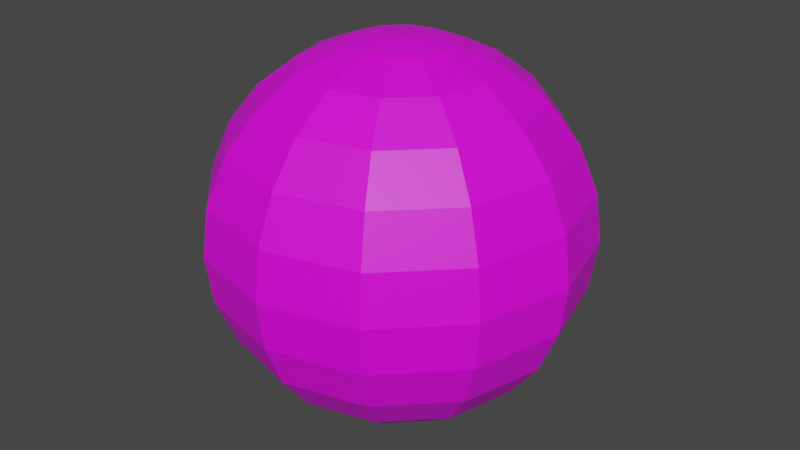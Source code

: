# Source: HillBall.blend  (saved by Blender 2.92.15; exported with 4.5.12 LTS)
import bpy
from mathutils import Matrix  # noqa: F401  (used for matrix-valued properties, if any)

bpy.ops.wm.read_factory_settings(use_empty=True)
scene = bpy.context.scene
scene.name = 'Scene'

# ---- collections
col_collection = bpy.data.collections.new('Collection'); scene.collection.children.link(col_collection)

# ---- images (referenced by path relative to the original .blend; pixels are not part of the script)
import os
ASSET_DIR = os.environ.get("B2B_ASSET_DIR", "")  # directory of the original .blend (textures are referenced by path, not embedded)
HERE = os.path.dirname(os.path.abspath(__file__))  # packed textures are extracted next to this script under _unpacked/

def load_image(name, relpath, width, height, colorspace="sRGB"):
    """Load a texture the original file referenced (path relative to the .blend, or extracted next to this script)."""
    p = next((c for c in (os.path.join(HERE, relpath), os.path.join(ASSET_DIR, relpath)) if relpath and os.path.exists(c)), "")
    if p:
        img = bpy.data.images.load(p, check_existing=True)
        img.name = name
    else:  # same state as the original file: an image datablock whose file is absent (Cycles renders it pink)
        img = bpy.data.images.new(name, width, height)
        img.source = "FILE"
        img.filepath = "//" + (relpath or name)
    img.colorspace_settings.name = colorspace
    return img
img_imphenziapalette01_256_gradientx4_png = load_image('ImphenziaPalette01-256-GradientX4.png', 'ImphenziaPalette01-256-GradientX4.png', 1024, 1024, 'sRGB')

# ---- materials (node trees are filled in below, after node groups)
mat_material_001 = bpy.data.materials.new('Material.001')
mat_material_001.use_transparent_shadow = False

# ---- material node trees
mat_material_001.use_nodes = True; mat_material_001.node_tree.nodes.clear()
_N = mat_material_001.node_tree.nodes; _L = mat_material_001.node_tree.links
n0 = _N.new('ShaderNodeBsdfPrincipled'); n0.name = 'Principled BSDF'; n0.location = (10, 300)
n0.distribution = 'GGX'
n0.subsurface_method = 'BURLEY'
n0.inputs[3].default_value = 1.45
n0.inputs[27].default_value = (0.0, 0.0, 0.0, 1.0)
n0.inputs[28].default_value = 1.0
n1 = _N.new('ShaderNodeOutputMaterial'); n1.name = 'Material Output'; n1.location = (300, 300)
n2 = _N.new('ShaderNodeTexImage'); n2.name = 'Image Texture'; n2.location = (-324, 148)
n2.image = img_imphenziapalette01_256_gradientx4_png
_L.new(n0.outputs[0], n1.inputs[0])
_L.new(n2.outputs[0], n0.inputs[0])
n1.is_active_output = True

# ---- world
world_world = bpy.data.worlds.new('World'); scene.world = world_world
world_world.use_nodes = True; world_world.node_tree.nodes.clear()
_N = world_world.node_tree.nodes; _L = world_world.node_tree.links
n0 = _N.new('ShaderNodeOutputWorld'); n0.name = 'World Output'; n0.location = (300, 300)
n1 = _N.new('ShaderNodeBackground'); n1.name = 'Background'; n1.location = (10, 300)
n1.inputs[0].default_value = (0.05088, 0.05088, 0.05088, 1.0)
_L.new(n1.outputs[0], n0.inputs[0])
n0.is_active_output = True
world_world.color = (0.05088, 0.05088, 0.05088)
world_world.use_sun_shadow = False
world_world.sun_shadow_jitter_overblur = 0.0

# ---- meshes
me_sphere = bpy.data.meshes.new('Sphere')
me_sphere.from_pydata([(0.0, 1.0, 1.732), (0.0, 1.732, 1.0), (0.0, 1.932, 0.5176), (0.0, 2.0, 1.51e-07), (0.0, 1.932, -0.5176), (0.0, 1.732, -1.0), (0.0, 1.414, -1.414), (0.0, 1.0, -1.732), (0.0, 0.5176, -1.932), (0.0, 7.788e-07, -2.0), (0.2588, 0.4483, 1.932), (0.5, 0.866, 1.732), (0.7071, 1.225, 1.414), (0.866, 1.5, 1.0), (0.9659, 1.673, 0.5176), (1.0, 1.732, 1.51e-07), (0.9659, 1.673, -0.5176), (0.866, 1.5, -1.0), (0.7071, 1.225, -1.414), (0.5, 0.866, -1.732), (0.2588, 0.4483, -1.932), (0.4483, 0.2588, 1.932), (0.866, 0.5, 1.732), (1.225, 0.7071, 1.414), (1.5, 0.866, 1.0), (1.673, 0.9659, 0.5176), (1.732, 1.0, 1.51e-07), (1.673, 0.9659, -0.5176), (1.5, 0.866, -1.0), (1.225, 0.7071, -1.414), (0.866, 0.5, -1.732), (0.4483, 0.2588, -1.932), (0.5176, 8.047e-07, 1.932), (1.0, 7.6e-07, 1.732), (1.414, 7.6e-07, 1.414), (1.732, 7.6e-07, 1.0), (1.932, 7.004e-07, 0.5176), (2.0, 7.6e-07, 1.51e-07), (1.932, 8.196e-07, -0.5176), (1.732, 7.6e-07, -1.0), (1.414, 7.6e-07, -1.414), (1.0, 7.302e-07, -1.732), (0.5176, 7.749e-07, -1.932), (0.4483, -0.2588, 1.932), (0.866, -0.5, 1.732), (1.225, -0.7071, 1.414), (1.5, -0.866, 1.0), (1.673, -0.9659, 0.5176), (1.732, -1.0, 1.51e-07), (1.673, -0.9659, -0.5176), (1.5, -0.866, -1.0), (1.225, -0.7071, -1.414), (0.866, -0.5, -1.732), (0.4483, -0.2588, -1.932), (0.2588, -0.4483, 1.932), (0.5, -0.866, 1.732), (0.7071, -1.225, 1.414), (0.866, -1.5, 1.0), (0.9659, -1.673, 0.5176), (1.0, -1.732, 1.51e-07), (0.9659, -1.673, -0.5176), (0.866, -1.5, -1.0), (0.7071, -1.225, -1.414), (0.5, -0.866, -1.732), (0.2588, -0.4483, -1.932), (1.292e-08, -0.5176, 1.932), (-6.159e-08, -1.0, 1.732), (-1.51e-07, -1.414, 1.414), (-3.179e-08, -1.732, 1.0), (-9.139e-08, -1.932, 0.5176), (-1.51e-07, -2.0, 1.51e-07), (-9.139e-08, -1.932, -0.5176), (-9.139e-08, -1.732, -1.0), (-9.139e-08, -1.414, -1.414), (-1.212e-07, -1.0, -1.732), (1.292e-08, -0.5176, -1.932), (-0.2588, -0.4483, 1.932), (-0.5, -0.866, 1.732), (-0.7071, -1.225, 1.414), (-0.866, -1.5, 1.0), (-0.9659, -1.673, 0.5176), (-1.0, -1.732, 1.51e-07), (-0.9659, -1.673, -0.5176), (-0.866, -1.5, -1.0), (-0.7071, -1.225, -1.414), (-0.5, -0.866, -1.732), (-0.2588, -0.4483, -1.932), (-0.4483, -0.2588, 1.932), (-0.866, -0.5, 1.732), (-1.225, -0.7071, 1.414), (-1.5, -0.866, 1.0), (-1.673, -0.9659, 0.5176), (-1.732, -1.0, 1.51e-07), (-1.673, -0.9659, -0.5176), (-1.5, -0.866, -1.0), (-1.225, -0.7071, -1.414), (-0.866, -0.5, -1.732), (-0.4483, -0.2588, -1.932), (-0.5176, 8.196e-07, 1.932), (-1.0, 9.09e-07, 1.732), (-1.414, 1.058e-06, 1.414), (-1.732, 8.792e-07, 1.0), (-1.932, 9.388e-07, 0.5176), (-2.0, 1.118e-06, 1.51e-07), (-1.932, 9.388e-07, -0.5176), (-1.732, 9.388e-07, -1.0), (-1.414, 8.196e-07, -1.414), (-1.0, 9.984e-07, -1.732), (-0.5176, 8.047e-07, -1.932), (-0.4483, 0.2588, 1.932), (-0.866, 0.5, 1.732), (-1.225, 0.7071, 1.414), (-1.5, 0.866, 1.0), (-1.673, 0.9659, 0.5176), (-1.732, 1.0, 1.51e-07), (-1.673, 0.9659, -0.5176), (-1.5, 0.866, -1.0), (-1.225, 0.7071, -1.414), (-0.866, 0.5, -1.732), (-0.4483, 0.2588, -1.932), (-0.2588, 0.4483, 1.932), (-0.5, 0.866, 1.732), (-0.7071, 1.225, 1.414), (-0.866, 1.5, 1.0), (-0.9659, 1.673, 0.5176), (-1.0, 1.732, 1.51e-07), (-0.9659, 1.673, -0.5176), (-0.866, 1.5, -1.0), (-0.7071, 1.225, -1.414), (-0.5, 0.866, -1.732), (-0.2588, 0.4483, -1.932), (-1.705e-13, 1.492e-13, 2.0), (7.252e-08, 0.5176, 1.932), (2.662e-07, 1.414, 1.414)], [], [(1, 133, 12, 13), (8, 7, 19, 20), (132, 131, 10), (5, 4, 16, 17), (2, 1, 13, 14), (9, 8, 20), (0, 132, 10, 11), (6, 5, 17, 18), (3, 2, 14, 15), (133, 0, 11, 12), (7, 6, 18, 19), (4, 3, 15, 16), (11, 10, 21, 22), (18, 17, 28, 29), (15, 14, 25, 26), (12, 11, 22, 23), (19, 18, 29, 30), (16, 15, 26, 27), (13, 12, 23, 24), (20, 19, 30, 31), (10, 131, 21), (17, 16, 27, 28), (14, 13, 24, 25), (9, 20, 31), (31, 30, 41, 42), (21, 131, 32), (28, 27, 38, 39), (25, 24, 35, 36), (9, 31, 42), (22, 21, 32, 33), (29, 28, 39, 40), (26, 25, 36, 37), (23, 22, 33, 34), (30, 29, 40, 41), (27, 26, 37, 38), (24, 23, 34, 35), (34, 33, 44, 45), (41, 40, 51, 52), (38, 37, 48, 49), (35, 34, 45, 46), (42, 41, 52, 53), (32, 131, 43), (39, 38, 49, 50), (36, 35, 46, 47), (9, 42, 53), (33, 32, 43, 44), (40, 39, 50, 51), (37, 36, 47, 48), (9, 53, 64), (44, 43, 54, 55), (51, 50, 61, 62), (48, 47, 58, 59), (45, 44, 55, 56), (52, 51, 62, 63), (49, 48, 59, 60), (46, 45, 56, 57), (53, 52, 63, 64), (43, 131, 54), (50, 49, 60, 61), (47, 46, 57, 58), (57, 56, 67, 68), (64, 63, 74, 75), (54, 131, 65), (61, 60, 71, 72), (58, 57, 68, 69), (9, 64, 75), (55, 54, 65, 66), (62, 61, 72, 73), (59, 58, 69, 70), (56, 55, 66, 67), (63, 62, 73, 74), (60, 59, 70, 71), (67, 66, 77, 78), (74, 73, 84, 85), (71, 70, 81, 82), (68, 67, 78, 79), (75, 74, 85, 86), (65, 131, 76), (72, 71, 82, 83), (69, 68, 79, 80), (9, 75, 86), (66, 65, 76, 77), (73, 72, 83, 84), (70, 69, 80, 81), (80, 79, 90, 91), (9, 86, 97), (77, 76, 87, 88), (84, 83, 94, 95), (81, 80, 91, 92), (78, 77, 88, 89), (85, 84, 95, 96), (82, 81, 92, 93), (79, 78, 89, 90), (86, 85, 96, 97), (76, 131, 87), (83, 82, 93, 94), (90, 89, 100, 101), (97, 96, 107, 108), (87, 131, 98), (94, 93, 104, 105), (91, 90, 101, 102), (9, 97, 108), (88, 87, 98, 99), (95, 94, 105, 106), (92, 91, 102, 103), (89, 88, 99, 100), (96, 95, 106, 107), (93, 92, 103, 104), (103, 102, 113, 114), (100, 99, 110, 111), (107, 106, 117, 118), (104, 103, 114, 115), (101, 100, 111, 112), (108, 107, 118, 119), (98, 131, 109), (105, 104, 115, 116), (102, 101, 112, 113), (9, 108, 119), (99, 98, 109, 110), (106, 105, 116, 117), (113, 112, 123, 124), (9, 119, 130), (110, 109, 120, 121), (117, 116, 127, 128), (114, 113, 124, 125), (111, 110, 121, 122), (118, 117, 128, 129), (115, 114, 125, 126), (112, 111, 122, 123), (119, 118, 129, 130), (109, 131, 120), (116, 115, 126, 127), (126, 125, 3, 4), (123, 122, 133, 1), (130, 129, 7, 8), (120, 131, 132), (127, 126, 4, 5), (124, 123, 1, 2), (9, 130, 8), (121, 120, 132, 0), (128, 127, 5, 6), (125, 124, 2, 3), (122, 121, 0, 133), (129, 128, 6, 7)])
_uv = me_sphere.uv_layers.new(name='UVMap')
_uv.uv.foreach_set('vector', [0.6562, 0.2715, 0.6562, 0.2715, 0.6562, 0.2715, 0.6562, 0.2715, 0.6562, 0.2715, 0.6562, 0.2715, 0.6562, 0.2715, 0.6562, 0.2715, 0.6562, 0.2715, 0.6562, 0.2715, 0.6562, 0.2715, 0.6562, 0.2715, 0.6562, 0.2715, 0.6562, 0.2715, 0.6562, 0.2715, 0.6562, 0.2715, 0.6562, 0.2715, 0.6562, 0.2715, 0.6562, 0.2715, 0.6562, 0.2715, 0.6562, 0.2715, 0.6562, 0.2715, 0.6562, 0.2715, 0.6562, 0.2715, 0.6562, 0.2715, 0.6562, 0.2715, 0.6562, 0.2715, 0.6562, 0.2715, 0.6562, 0.2715, 0.6562, 0.2715, 0.6562, 0.2715, 0.6562, 0.2715, 0.6562, 0.2715, 0.6562, 0.2715, 0.6562, 0.2715, 0.6562, 0.2715, 0.6562, 0.2715, 0.6562, 0.2715, 0.6562, 0.2715, 0.6562, 0.2715, 0.6562, 0.2715, 0.6562, 0.2715, 0.6562, 0.2715, 0.6562, 0.2715, 0.6562, 0.2715, 0.6562, 0.2715, 0.6562, 0.2715, 0.6562, 0.2715, 0.6562, 0.2715, 0.6562, 0.2715, 0.6562, 0.2715, 0.6562, 0.2715, 0.6562, 0.2715, 0.6562, 0.2715, 0.6562, 0.2715, 0.6562, 0.2715, 0.6562, 0.2715, 0.6562, 0.2715, 0.6562, 0.2715, 0.6562, 0.2715, 0.6562, 0.2715, 0.6562, 0.2715, 0.6562, 0.2715, 0.6562, 0.2715, 0.6562, 0.2715, 0.6562, 0.2715, 0.6562, 0.2715, 0.6562, 0.2715, 0.6562, 0.2715, 0.6562, 0.2715, 0.6562, 0.2715, 0.6562, 0.2715, 0.6562, 0.2715, 0.6562, 0.2715, 0.6562, 0.2715, 0.6562, 0.2715, 0.6562, 0.2715, 0.6562, 0.2715, 0.6562, 0.2715, 0.6562, 0.2715, 0.6562, 0.2715, 0.6562, 0.2715, 0.6562, 0.2715, 0.6562, 0.2715, 0.6562, 0.2715, 0.6562, 0.2715, 0.6562, 0.2715, 0.6562, 0.2715, 0.6562, 0.2715, 0.6562, 0.2715, 0.6562, 0.2715, 0.6562, 0.2715, 0.6562, 0.2715, 0.6562, 0.2715, 0.6562, 0.2715, 0.6562, 0.2715, 0.6562, 0.2715, 0.6562, 0.2715, 0.6562, 0.2715, 0.6562, 0.2715, 0.6562, 0.2715, 0.6562, 0.2715, 0.6562, 0.2715, 0.6562, 0.2715, 0.6562, 0.2715, 0.6562, 0.2715, 0.6562, 0.2715, 0.6562, 0.2715, 0.6562, 0.2715, 0.6562, 0.2715, 0.6562, 0.2715, 0.6562, 0.2715, 0.6562, 0.2715, 0.6562, 0.2715, 0.6562, 0.2715, 0.6562, 0.2715, 0.6562, 0.2715, 0.6562, 0.2715, 0.6562, 0.2715, 0.6562, 0.2715, 0.6562, 0.2715, 0.6562, 0.2715, 0.6562, 0.2715, 0.6562, 0.2715, 0.6562, 0.2715, 0.6562, 0.2715, 0.6562, 0.2715, 0.6562, 0.2715, 0.6562, 0.2715, 0.6562, 0.2715, 0.6562, 0.2715, 0.6562, 0.2715, 0.6562, 0.2715, 0.6562, 0.2715, 0.6562, 0.2715, 0.6562, 0.2715, 0.6562, 0.2715, 0.6562, 0.2715, 0.6562, 0.2715, 0.6562, 0.2715, 0.6562, 0.2715, 0.6562, 0.2715, 0.6562, 0.2715, 0.6562, 0.2715, 0.6562, 0.2715, 0.6562, 0.2715, 0.6562, 0.2715, 0.6562, 0.2715, 0.6562, 0.2715, 0.6562, 0.2715, 0.6562, 0.2715, 0.6562, 0.2715, 0.6562, 0.2715, 0.6562, 0.2715, 0.6562, 0.2715, 0.6562, 0.2715, 0.6562, 0.2715, 0.6562, 0.2715, 0.6562, 0.2715, 0.6562, 0.2715, 0.6562, 0.2715, 0.6562, 0.2715, 0.6562, 0.2715, 0.6562, 0.2715, 0.6562, 0.2715, 0.6562, 0.2715, 0.6562, 0.2715, 0.6562, 0.2715, 0.6562, 0.2715, 0.6562, 0.2715, 0.6562, 0.2715, 0.6562, 0.2715, 0.6562, 0.2715, 0.6562, 0.2715, 0.6562, 0.2715, 0.6562, 0.2715, 0.6562, 0.2715, 0.6562, 0.2715, 0.6562, 0.2715, 0.6562, 0.2715, 0.6562, 0.2715, 0.6562, 0.2715, 0.6562, 0.2715, 0.6562, 0.2715, 0.6562, 0.2715, 0.6562, 0.2715, 0.6562, 0.2715, 0.6562, 0.2715, 0.6562, 0.2715, 0.6562, 0.2715, 0.6562, 0.2715, 0.6562, 0.2715, 0.6562, 0.2715, 0.6562, 0.2715, 0.6562, 0.2715, 0.6562, 0.2715, 0.6562, 0.2715, 0.6562, 0.2715, 0.6562, 0.2715, 0.6562, 0.2715, 0.6562, 0.2715, 0.6562, 0.2715, 0.6562, 0.2715, 0.6562, 0.2715, 0.6562, 0.2715, 0.6562, 0.2715, 0.6562, 0.2715, 0.6562, 0.2715, 0.6562, 0.2715, 0.6562, 0.2715, 0.6562, 0.2715, 0.6562, 0.2715, 0.6562, 0.2715, 0.6562, 0.2715, 0.6562, 0.2715, 0.6562, 0.2715, 0.6562, 0.2715, 0.6562, 0.2715, 0.6562, 0.2715, 0.6562, 0.2715, 0.6562, 0.2715, 0.6562, 0.2715, 0.6562, 0.2715, 0.6562, 0.2715, 0.6562, 0.2715, 0.6562, 0.2715, 0.6562, 0.2715, 0.6562, 0.2715, 0.6562, 0.2715, 0.6562, 0.2715, 0.6562, 0.2715, 0.6562, 0.2715, 0.6562, 0.2715, 0.6562, 0.2715, 0.6562, 0.2715, 0.6562, 0.2715, 0.6562, 0.2715, 0.6562, 0.2715, 0.6562, 0.2715, 0.6562, 0.2715, 0.6562, 0.2715, 0.6562, 0.2715, 0.6562, 0.2715, 0.6562, 0.2715, 0.6562, 0.2715, 0.6562, 0.2715, 0.6562, 0.2715, 0.6562, 0.2715, 0.6562, 0.2715, 0.6562, 0.2715, 0.6562, 0.2715, 0.6562, 0.2715, 0.6562, 0.2715, 0.6562, 0.2715, 0.6562, 0.2715, 0.6562, 0.2715, 0.6562, 0.2715, 0.6562, 0.2715, 0.6562, 0.2715, 0.6562, 0.2715, 0.6562, 0.2715, 0.6562, 0.2715, 0.6562, 0.2715, 0.6562, 0.2715, 0.6562, 0.2715, 0.6562, 0.2715, 0.6562, 0.2715, 0.6562, 0.2715, 0.6562, 0.2715, 0.6562, 0.2715, 0.6562, 0.2715, 0.6562, 0.2715, 0.6562, 0.2715, 0.6562, 0.2715, 0.6562, 0.2715, 0.6562, 0.2715, 0.6562, 0.2715, 0.6562, 0.2715, 0.6562, 0.2715, 0.6562, 0.2715, 0.6562, 0.2715, 0.6562, 0.2715, 0.6562, 0.2715, 0.6562, 0.2715, 0.6562, 0.2715, 0.6562, 0.2715, 0.6562, 0.2715, 0.6562, 0.2715, 0.6562, 0.2715, 0.6562, 0.2715, 0.6562, 0.2715, 0.6562, 0.2715, 0.6562, 0.2715, 0.6562, 0.2715, 0.6562, 0.2715, 0.6562, 0.2715, 0.6562, 0.2715, 0.6562, 0.2715, 0.6562, 0.2715, 0.6562, 0.2715, 0.6562, 0.2715, 0.6562, 0.2715, 0.6562, 0.2715, 0.6562, 0.2715, 0.6562, 0.2715, 0.6562, 0.2715, 0.6562, 0.2715, 0.6562, 0.2715, 0.6562, 0.2715, 0.6562, 0.2715, 0.6562, 0.2715, 0.6562, 0.2715, 0.6562, 0.2715, 0.6562, 0.2715, 0.6562, 0.2715, 0.6562, 0.2715, 0.6562, 0.2715, 0.6562, 0.2715, 0.6562, 0.2715, 0.6562, 0.2715, 0.6562, 0.2715, 0.6562, 0.2715, 0.6562, 0.2715, 0.6562, 0.2715, 0.6562, 0.2715, 0.6562, 0.2715, 0.6562, 0.2715, 0.6562, 0.2715, 0.6562, 0.2715, 0.6562, 0.2715, 0.6562, 0.2715, 0.6562, 0.2715, 0.6562, 0.2715, 0.6562, 0.2715, 0.6562, 0.2715, 0.6562, 0.2715, 0.6562, 0.2715, 0.6562, 0.2715, 0.6562, 0.2715, 0.6562, 0.2715, 0.6562, 0.2715, 0.6562, 0.2715, 0.6562, 0.2715, 0.6562, 0.2715, 0.6562, 0.2715, 0.6562, 0.2715, 0.6562, 0.2715, 0.6562, 0.2715, 0.6562, 0.2715, 0.6562, 0.2715, 0.6562, 0.2715, 0.6562, 0.2715, 0.6562, 0.2715, 0.6562, 0.2715, 0.6562, 0.2715, 0.6562, 0.2715, 0.6562, 0.2715, 0.6562, 0.2715, 0.6562, 0.2715, 0.6562, 0.2715, 0.6562, 0.2715, 0.6562, 0.2715, 0.6562, 0.2715, 0.6562, 0.2715, 0.6562, 0.2715, 0.6562, 0.2715, 0.6562, 0.2715, 0.6562, 0.2715, 0.6562, 0.2715, 0.6562, 0.2715, 0.6562, 0.2715, 0.6562, 0.2715, 0.6562, 0.2715, 0.6562, 0.2715, 0.6562, 0.2715, 0.6562, 0.2715, 0.6562, 0.2715, 0.6562, 0.2715, 0.6562, 0.2715, 0.6562, 0.2715, 0.6562, 0.2715, 0.6562, 0.2715, 0.6562, 0.2715, 0.6562, 0.2715, 0.6562, 0.2715, 0.6562, 0.2715, 0.6562, 0.2715, 0.6562, 0.2715, 0.6562, 0.2715, 0.6562, 0.2715, 0.6562, 0.2715, 0.6562, 0.2715, 0.6562, 0.2715, 0.6562, 0.2715, 0.6562, 0.2715, 0.6562, 0.2715, 0.6562, 0.2715, 0.6562, 0.2715, 0.6562, 0.2715, 0.6562, 0.2715, 0.6562, 0.2715, 0.6562, 0.2715, 0.6562, 0.2715, 0.6562, 0.2715, 0.6562, 0.2715, 0.6562, 0.2715, 0.6562, 0.2715, 0.6562, 0.2715, 0.6562, 0.2715, 0.6562, 0.2715, 0.6562, 0.2715, 0.6562, 0.2715, 0.6562, 0.2715, 0.6562, 0.2715, 0.6562, 0.2715, 0.6562, 0.2715, 0.6562, 0.2715, 0.6562, 0.2715, 0.6562, 0.2715, 0.6562, 0.2715, 0.6562, 0.2715, 0.6562, 0.2715, 0.6562, 0.2715, 0.6562, 0.2715, 0.6562, 0.2715, 0.6562, 0.2715, 0.6562, 0.2715, 0.6562, 0.2715, 0.6562, 0.2715, 0.6562, 0.2715, 0.6562, 0.2715, 0.6562, 0.2715, 0.6562, 0.2715, 0.6562, 0.2715, 0.6562, 0.2715, 0.6562, 0.2715, 0.6562, 0.2715, 0.6562, 0.2715, 0.6562, 0.2715, 0.6562, 0.2715, 0.6562, 0.2715, 0.6562, 0.2715, 0.6562, 0.2715, 0.6562, 0.2715, 0.6562, 0.2715, 0.6562, 0.2715, 0.6562, 0.2715, 0.6562, 0.2715, 0.6562, 0.2715, 0.6562, 0.2715, 0.6562, 0.2715, 0.6562, 0.2715, 0.6562, 0.2715, 0.6562, 0.2715, 0.6562, 0.2715, 0.6562, 0.2715, 0.6562, 0.2715, 0.6562, 0.2715, 0.6562, 0.2715, 0.6562, 0.2715, 0.6562, 0.2715, 0.6562, 0.2715, 0.6562, 0.2715, 0.6562, 0.2715, 0.6562, 0.2715, 0.6562, 0.2715, 0.6562, 0.2715, 0.6562, 0.2715, 0.6562, 0.2715, 0.6562, 0.2715, 0.6562, 0.2715, 0.6562, 0.2715, 0.6562, 0.2715, 0.6562, 0.2715, 0.6562, 0.2715, 0.6562, 0.2715, 0.6562, 0.2715, 0.6562, 0.2715, 0.6562, 0.2715, 0.6562, 0.2715, 0.6562, 0.2715, 0.6562, 0.2715, 0.6562, 0.2715, 0.6562, 0.2715, 0.6562, 0.2715, 0.6562, 0.2715, 0.6562, 0.2715, 0.6562, 0.2715, 0.6562, 0.2715, 0.6562, 0.2715, 0.6562, 0.2715, 0.6562, 0.2715, 0.6562, 0.2715, 0.6562, 0.2715, 0.6562, 0.2715, 0.6562, 0.2715, 0.6562, 0.2715, 0.6562, 0.2715, 0.6562, 0.2715, 0.6562, 0.2715, 0.6562, 0.2715, 0.6562, 0.2715, 0.6562, 0.2715, 0.6562, 0.2715, 0.6562, 0.2715, 0.6562, 0.2715, 0.6562, 0.2715, 0.6562, 0.2715, 0.6562, 0.2715, 0.6562, 0.2715, 0.6562, 0.2715, 0.6562, 0.2715, 0.6562, 0.2715, 0.6562, 0.2715, 0.6562, 0.2715, 0.6562, 0.2715, 0.6562, 0.2715, 0.6562, 0.2715, 0.6562, 0.2715, 0.6562, 0.2715, 0.6562, 0.2715, 0.6562, 0.2715, 0.6562, 0.2715, 0.6562, 0.2715, 0.6562, 0.2715, 0.6562, 0.2715, 0.6562, 0.2715, 0.6562, 0.2715, 0.6562, 0.2715, 0.6562, 0.2715, 0.6562, 0.2715, 0.6562, 0.2715, 0.6562, 0.2715, 0.6562, 0.2715, 0.6562, 0.2715, 0.6562, 0.2715, 0.6562, 0.2715, 0.6562, 0.2715, 0.6562, 0.2715, 0.6562, 0.2715, 0.6562, 0.2715, 0.6562, 0.2715, 0.6562, 0.2715, 0.6562, 0.2715, 0.6562, 0.2715, 0.6562, 0.2715, 0.6562, 0.2715, 0.6562, 0.2715, 0.6562, 0.2715, 0.6562, 0.2715, 0.6562, 0.2715, 0.6562, 0.2715])
me_sphere.materials.append(mat_material_001)
me_sphere.use_remesh_fix_poles = True
me_sphere.use_remesh_preserve_attributes = False
me_sphere.use_mirror_vertex_groups = False
me_sphere.update()

# ---- objects
ob_sphere = bpy.data.objects.new('Sphere', me_sphere)

# ---- transforms, parenting, visibility, modifiers, constraints
ob_sphere.location = (0.0, 0.0, 0.0)
ob_sphere.lineart.crease_threshold = 0.0

# ---- collection membership
col_collection.objects.link(ob_sphere)

# ---- scene / render settings (as saved in the file)
scene.frame_start = 1; scene.frame_end = 250; scene.frame_set(1)
scene.render.engine = 'BLENDER_EEVEE_NEXT'
scene.cycles.use_denoising = False
scene.cycles.samples = 128
scene.cycles.sampling_pattern = 'TABULATED_SOBOL'
scene.cycles.use_adaptive_sampling = False
scene.cycles.use_light_tree = False
scene.view_settings.view_transform = 'Filmic'
bpy.context.view_layer.update()

# ---- added for rendering (the .blend has no active camera and no usable light): camera, sun
cam_auto = bpy.data.cameras.new('AutoCamera')
cam_auto.lens = 50.0
cam_auto.sensor_width = 36.0
cam_auto.clip_end = 1000.0
ob_auto_camera = bpy.data.objects.new('AutoCamera', cam_auto)
scene.collection.objects.link(ob_auto_camera)
ob_auto_camera.location = (6.41014, -7.69217, 5.12811)
ob_auto_camera.rotation_euler = (1.09748, -7.21219e-08, 0.694738)
scene.camera = ob_auto_camera
light_auto_sun = bpy.data.lights.new('AutoSun', 'SUN')
light_auto_sun.energy = 3.0
light_auto_sun.angle = 0.0523599
ob_auto_sun = bpy.data.objects.new('AutoSun', light_auto_sun)
scene.collection.objects.link(ob_auto_sun)
ob_auto_sun.rotation_euler = (0.872665, 0.174533, 0.523599)
bpy.context.view_layer.update()
